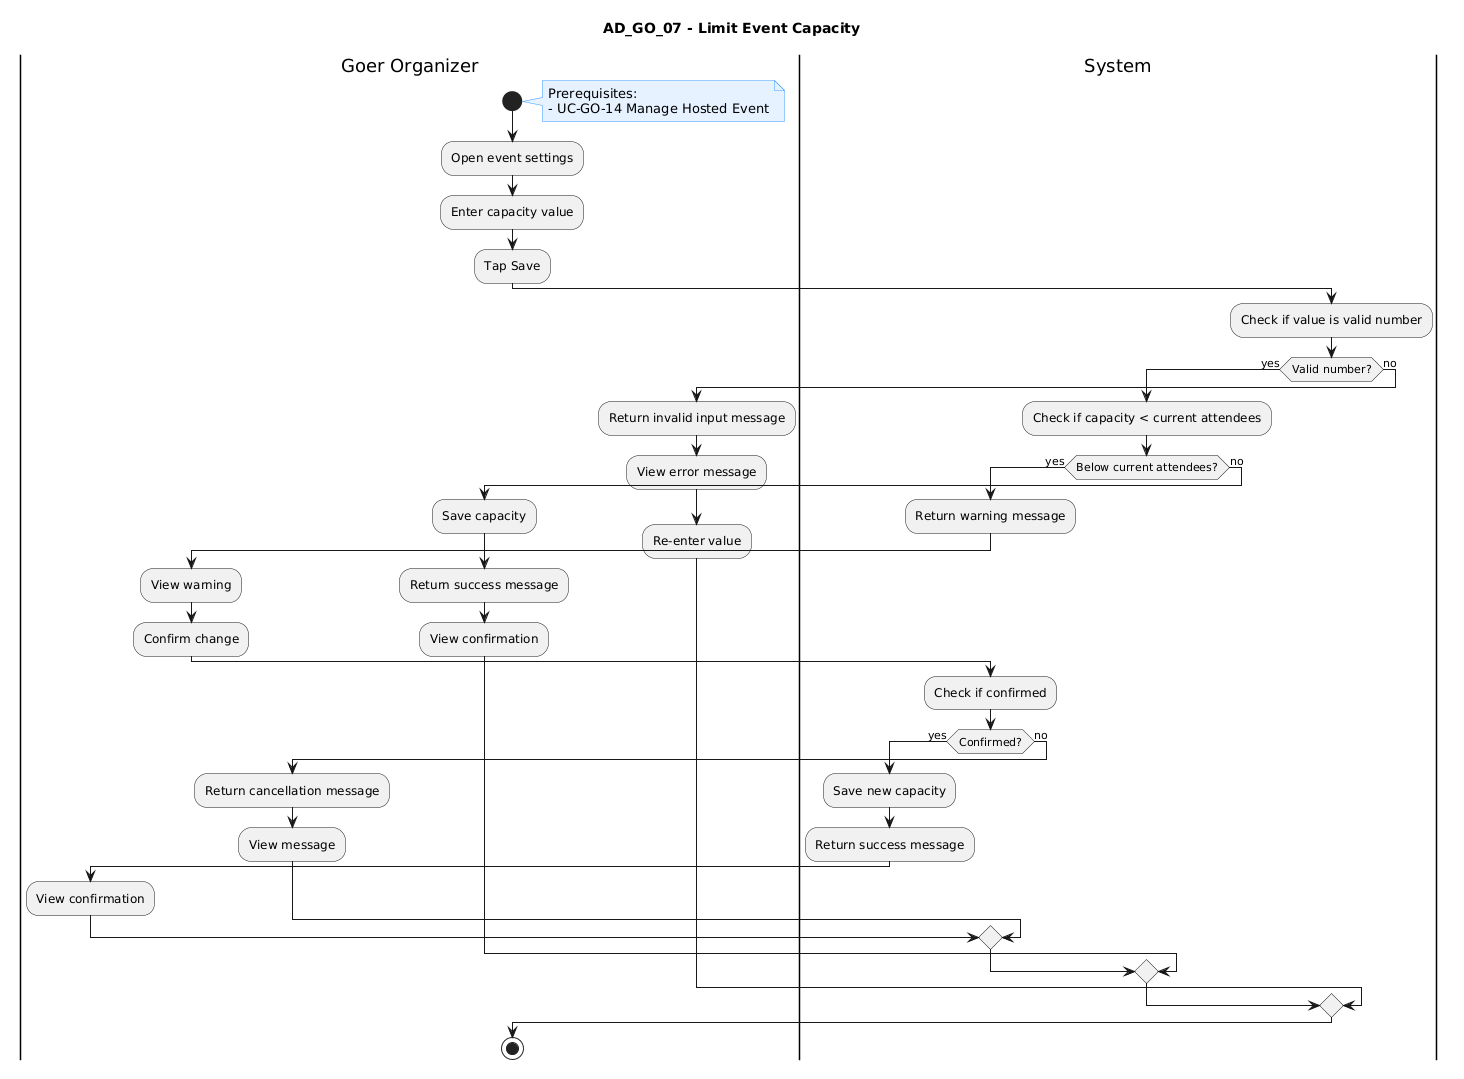

The diagram above was rendered by PlantUML. Its source (embedded in the PNG):
@startuml
title AD_GO_07 - Limit Event Capacity

skinparam note {
  BackgroundColor #E6F2FF
  BorderColor #3399FF
}

|Goer Organizer|
start

note right
Prerequisites:
- UC-GO-14 Manage Hosted Event
end note

:Open event settings;
:Enter capacity value;
:Tap Save;

|System|
:Check if value is valid number;

if (Valid number?) then (yes)

  :Check if capacity < current attendees;

  if (Below current attendees?) then (yes)
    :Return warning message;

    |Goer Organizer|
    :View warning;
    :Confirm change;

    |System|
    :Check if confirmed;

    if (Confirmed?) then (yes)
      :Save new capacity;
      :Return success message;

      |Goer Organizer|
      :View confirmation;

    else (no)
      :Return cancellation message;

      |Goer Organizer|
      :View message;
    endif

  else (no)
    :Save capacity;
    :Return success message;

    |Goer Organizer|
    :View confirmation;
  endif

else (no)
  :Return invalid input message;

  |Goer Organizer|
  :View error message;
  :Re-enter value;
endif

stop
@enduml